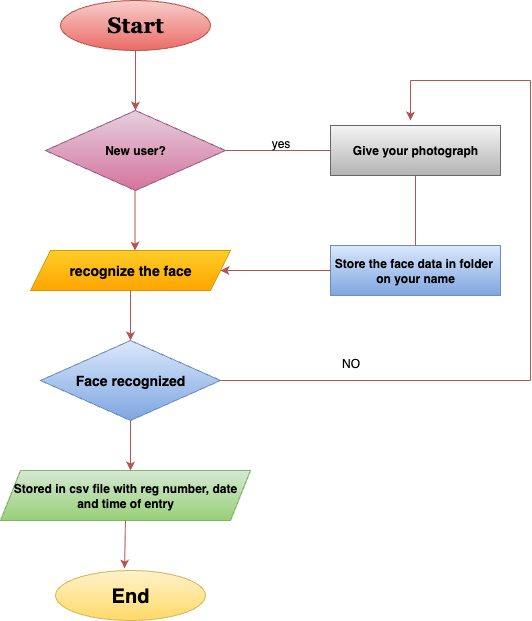

The diagram above was exported from draw.io. Its source (the exported page's mxGraphModel, read from the mxfile embedded in the PNG):
<mxGraphModel dx="1455" dy="991" grid="1" gridSize="10" guides="1" tooltips="1" connect="1" arrows="1" fold="1" page="1" pageScale="1" pageWidth="850" pageHeight="1100" math="0" shadow="0">
  <root>
    <mxCell id="0" />
    <mxCell id="1" parent="0" />
    <mxCell id="tIQisEw-DWAnHdWFHOpB-1" value="&lt;font style=&quot;font-size: 22px;&quot; face=&quot;Georgia&quot;&gt;&lt;b&gt;Start&lt;/b&gt;&lt;/font&gt;" style="ellipse;whiteSpace=wrap;html=1;fillColor=#f8cecc;gradientColor=#ea6b66;strokeColor=#b85450;" vertex="1" parent="1">
      <mxGeometry x="340" y="40" width="150" height="50" as="geometry" />
    </mxCell>
    <mxCell id="tIQisEw-DWAnHdWFHOpB-2" value="&lt;div&gt;&lt;b&gt;&lt;br&gt;&lt;/b&gt;&lt;/div&gt;&lt;b&gt;New user?&lt;/b&gt;&lt;div&gt;&lt;div&gt;&lt;b&gt;&lt;br&gt;&lt;/b&gt;&lt;/div&gt;&lt;/div&gt;" style="rhombus;whiteSpace=wrap;html=1;fillColor=#e6d0de;gradientColor=#d5739d;strokeColor=#996185;" vertex="1" parent="1">
      <mxGeometry x="325" y="150" width="180" height="80" as="geometry" />
    </mxCell>
    <mxCell id="tIQisEw-DWAnHdWFHOpB-3" value="" style="endArrow=classic;html=1;rounded=0;exitX=0.5;exitY=1;exitDx=0;exitDy=0;entryX=0.5;entryY=0;entryDx=0;entryDy=0;fillColor=#f8cecc;strokeColor=#b85450;gradientColor=#ea6b66;" edge="1" parent="1" source="tIQisEw-DWAnHdWFHOpB-1" target="tIQisEw-DWAnHdWFHOpB-2">
      <mxGeometry width="50" height="50" relative="1" as="geometry">
        <mxPoint x="400" y="350" as="sourcePoint" />
        <mxPoint x="450" y="300" as="targetPoint" />
      </mxGeometry>
    </mxCell>
    <mxCell id="tIQisEw-DWAnHdWFHOpB-5" value="" style="endArrow=classic;html=1;rounded=0;exitX=0.5;exitY=1;exitDx=0;exitDy=0;entryX=0.5;entryY=0;entryDx=0;entryDy=0;fillColor=#f8cecc;strokeColor=#b85450;gradientColor=#ea6b66;" edge="1" parent="1">
      <mxGeometry width="50" height="50" relative="1" as="geometry">
        <mxPoint x="414.5" y="230" as="sourcePoint" />
        <mxPoint x="414.5" y="290" as="targetPoint" />
      </mxGeometry>
    </mxCell>
    <mxCell id="tIQisEw-DWAnHdWFHOpB-7" value="&lt;b&gt;&lt;font style=&quot;font-size: 14px;&quot;&gt;recognize the face&lt;/font&gt;&lt;/b&gt;" style="shape=parallelogram;perimeter=parallelogramPerimeter;whiteSpace=wrap;html=1;fixedSize=1;fillColor=#ffcd28;gradientColor=#ffa500;strokeColor=#d79b00;" vertex="1" parent="1">
      <mxGeometry x="310" y="290" width="200" height="40" as="geometry" />
    </mxCell>
    <mxCell id="tIQisEw-DWAnHdWFHOpB-9" value="" style="endArrow=classic;html=1;rounded=0;exitX=0.5;exitY=1;exitDx=0;exitDy=0;fillColor=#f8cecc;strokeColor=#b85450;gradientColor=#ea6b66;" edge="1" parent="1" source="tIQisEw-DWAnHdWFHOpB-7">
      <mxGeometry width="50" height="50" relative="1" as="geometry">
        <mxPoint x="400" y="350" as="sourcePoint" />
        <mxPoint x="410" y="380" as="targetPoint" />
      </mxGeometry>
    </mxCell>
    <mxCell id="tIQisEw-DWAnHdWFHOpB-10" value="&lt;div&gt;&lt;b&gt;&lt;font style=&quot;font-size: 14px;&quot;&gt;Face recognized&lt;/font&gt;&lt;/b&gt;&lt;/div&gt;" style="rhombus;whiteSpace=wrap;html=1;fillColor=#dae8fc;gradientColor=#7ea6e0;strokeColor=#6c8ebf;" vertex="1" parent="1">
      <mxGeometry x="320" y="380" width="180" height="80" as="geometry" />
    </mxCell>
    <mxCell id="tIQisEw-DWAnHdWFHOpB-11" value="&lt;b style=&quot;&quot;&gt;&lt;font&gt;Stored in csv file with reg number, date and time of entry&lt;/font&gt;&lt;/b&gt;" style="shape=parallelogram;perimeter=parallelogramPerimeter;whiteSpace=wrap;html=1;fixedSize=1;fillColor=#d5e8d4;gradientColor=#97d077;strokeColor=#82b366;" vertex="1" parent="1">
      <mxGeometry x="280" y="510" width="250" height="50" as="geometry" />
    </mxCell>
    <mxCell id="tIQisEw-DWAnHdWFHOpB-14" value="" style="endArrow=classic;html=1;rounded=0;exitX=0.5;exitY=1;exitDx=0;exitDy=0;fillColor=#f8cecc;strokeColor=#b85450;gradientColor=#ea6b66;" edge="1" parent="1" source="tIQisEw-DWAnHdWFHOpB-10">
      <mxGeometry width="50" height="50" relative="1" as="geometry">
        <mxPoint x="400" y="470" as="sourcePoint" />
        <mxPoint x="410" y="510" as="targetPoint" />
      </mxGeometry>
    </mxCell>
    <mxCell id="tIQisEw-DWAnHdWFHOpB-15" value="&lt;b&gt;&lt;font style=&quot;font-size: 20px;&quot;&gt;End&lt;/font&gt;&lt;/b&gt;" style="ellipse;whiteSpace=wrap;html=1;fillColor=#fff2cc;gradientColor=#ffd966;strokeColor=#d6b656;" vertex="1" parent="1">
      <mxGeometry x="335" y="610" width="150" height="50" as="geometry" />
    </mxCell>
    <mxCell id="tIQisEw-DWAnHdWFHOpB-17" value="" style="endArrow=classic;html=1;rounded=0;exitX=0.5;exitY=1;exitDx=0;exitDy=0;fillColor=#f8cecc;strokeColor=#b85450;gradientColor=#ea6b66;entryX=0.46;entryY=-0.04;entryDx=0;entryDy=0;entryPerimeter=0;" edge="1" parent="1" source="tIQisEw-DWAnHdWFHOpB-11" target="tIQisEw-DWAnHdWFHOpB-15">
      <mxGeometry width="50" height="50" relative="1" as="geometry">
        <mxPoint x="400" y="570" as="sourcePoint" />
        <mxPoint x="400" y="620" as="targetPoint" />
      </mxGeometry>
    </mxCell>
    <mxCell id="tIQisEw-DWAnHdWFHOpB-18" value="&lt;b&gt;Give your photograph&lt;/b&gt;" style="rounded=0;whiteSpace=wrap;html=1;fillColor=#f5f5f5;strokeColor=#666666;gradientColor=#b3b3b3;" vertex="1" parent="1">
      <mxGeometry x="610" y="165" width="170" height="50" as="geometry" />
    </mxCell>
    <mxCell id="tIQisEw-DWAnHdWFHOpB-20" value="" style="endArrow=none;html=1;rounded=0;exitX=1;exitY=0.5;exitDx=0;exitDy=0;entryX=0;entryY=0.5;entryDx=0;entryDy=0;fillColor=#f8cecc;gradientColor=#ea6b66;strokeColor=#b85450;" edge="1" parent="1" source="tIQisEw-DWAnHdWFHOpB-2" target="tIQisEw-DWAnHdWFHOpB-18">
      <mxGeometry width="50" height="50" relative="1" as="geometry">
        <mxPoint x="490" y="240" as="sourcePoint" />
        <mxPoint x="450" y="320" as="targetPoint" />
      </mxGeometry>
    </mxCell>
    <mxCell id="tIQisEw-DWAnHdWFHOpB-21" value="yes" style="text;html=1;align=center;verticalAlign=middle;resizable=0;points=[];autosize=1;strokeColor=none;fillColor=none;" vertex="1" parent="1">
      <mxGeometry x="540" y="168" width="40" height="30" as="geometry" />
    </mxCell>
    <mxCell id="tIQisEw-DWAnHdWFHOpB-22" value="&lt;b&gt;Store the face data in folder&amp;nbsp;&lt;/b&gt;&lt;div&gt;&lt;b&gt;on your name&lt;/b&gt;&lt;/div&gt;" style="rounded=0;whiteSpace=wrap;html=1;fillColor=#dae8fc;gradientColor=light-dark(#7EA6E0,#97565E);strokeColor=light-dark(#6C8EBF,#23A363);" vertex="1" parent="1">
      <mxGeometry x="610" y="285" width="170" height="50" as="geometry" />
    </mxCell>
    <mxCell id="tIQisEw-DWAnHdWFHOpB-23" value="" style="endArrow=none;html=1;rounded=0;fillColor=#f8cecc;gradientColor=#ea6b66;strokeColor=#b85450;exitX=0.5;exitY=1;exitDx=0;exitDy=0;entryX=0.5;entryY=0;entryDx=0;entryDy=0;" edge="1" parent="1" source="tIQisEw-DWAnHdWFHOpB-18" target="tIQisEw-DWAnHdWFHOpB-22">
      <mxGeometry width="50" height="50" relative="1" as="geometry">
        <mxPoint x="680" y="220" as="sourcePoint" />
        <mxPoint x="695" y="270" as="targetPoint" />
      </mxGeometry>
    </mxCell>
    <mxCell id="tIQisEw-DWAnHdWFHOpB-25" value="" style="endArrow=classic;html=1;rounded=0;exitX=0;exitY=0.5;exitDx=0;exitDy=0;entryX=1;entryY=0.5;entryDx=0;entryDy=0;fillColor=#f8cecc;strokeColor=#b85450;gradientColor=#ea6b66;" edge="1" parent="1" source="tIQisEw-DWAnHdWFHOpB-22" target="tIQisEw-DWAnHdWFHOpB-7">
      <mxGeometry width="50" height="50" relative="1" as="geometry">
        <mxPoint x="550" y="300" as="sourcePoint" />
        <mxPoint x="550" y="360" as="targetPoint" />
      </mxGeometry>
    </mxCell>
    <mxCell id="tIQisEw-DWAnHdWFHOpB-26" value="" style="endArrow=none;html=1;rounded=0;fillColor=#f8cecc;gradientColor=#ea6b66;strokeColor=#b85450;entryX=1;entryY=0.5;entryDx=0;entryDy=0;" edge="1" parent="1" target="tIQisEw-DWAnHdWFHOpB-10">
      <mxGeometry width="50" height="50" relative="1" as="geometry">
        <mxPoint x="810" y="420" as="sourcePoint" />
        <mxPoint x="590" y="490" as="targetPoint" />
      </mxGeometry>
    </mxCell>
    <mxCell id="tIQisEw-DWAnHdWFHOpB-27" value="" style="endArrow=none;html=1;rounded=0;fillColor=#f8cecc;gradientColor=#ea6b66;strokeColor=#b85450;" edge="1" parent="1">
      <mxGeometry width="50" height="50" relative="1" as="geometry">
        <mxPoint x="810" y="120" as="sourcePoint" />
        <mxPoint x="810" y="420" as="targetPoint" />
      </mxGeometry>
    </mxCell>
    <mxCell id="tIQisEw-DWAnHdWFHOpB-28" value="" style="endArrow=none;html=1;rounded=0;fillColor=#f8cecc;gradientColor=#ea6b66;strokeColor=#b85450;" edge="1" parent="1">
      <mxGeometry width="50" height="50" relative="1" as="geometry">
        <mxPoint x="810" y="120" as="sourcePoint" />
        <mxPoint x="690" y="120" as="targetPoint" />
      </mxGeometry>
    </mxCell>
    <mxCell id="tIQisEw-DWAnHdWFHOpB-29" value="" style="endArrow=classic;html=1;rounded=0;fillColor=#f8cecc;strokeColor=#b85450;gradientColor=#ea6b66;" edge="1" parent="1">
      <mxGeometry width="50" height="50" relative="1" as="geometry">
        <mxPoint x="690" y="120" as="sourcePoint" />
        <mxPoint x="690" y="160" as="targetPoint" />
      </mxGeometry>
    </mxCell>
    <mxCell id="tIQisEw-DWAnHdWFHOpB-32" value="NO" style="text;html=1;align=center;verticalAlign=middle;resizable=0;points=[];autosize=1;strokeColor=none;fillColor=none;" vertex="1" parent="1">
      <mxGeometry x="610" y="388" width="40" height="30" as="geometry" />
    </mxCell>
  </root>
</mxGraphModel>